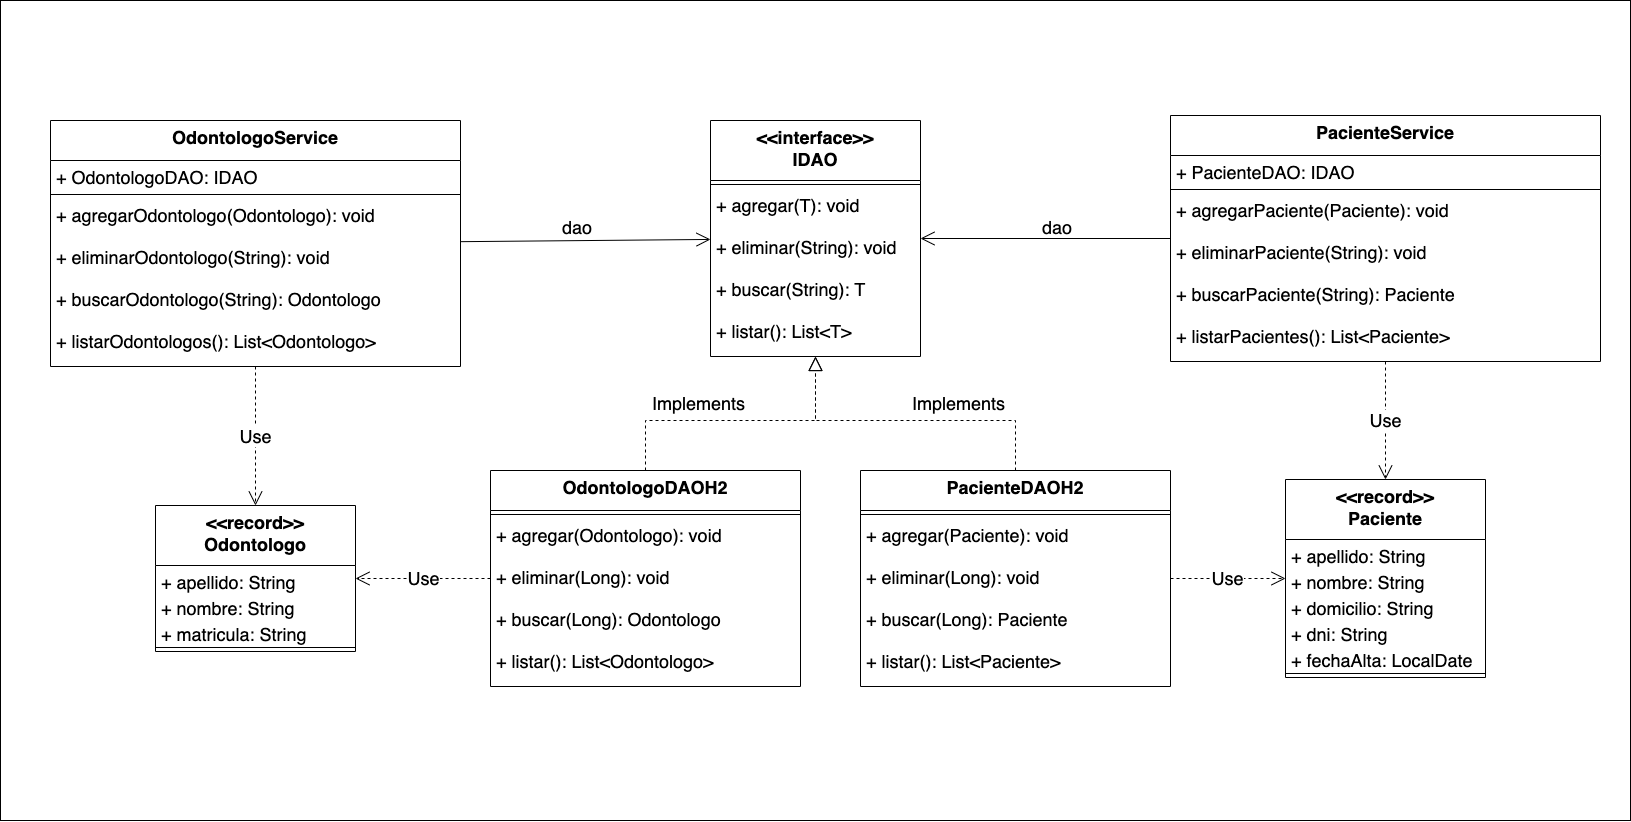

The diagram above was exported from draw.io. Its source (the exported page's mxGraphModel, read from the mxfile embedded in the PNG):
<mxGraphModel dx="2037" dy="1099" grid="1" gridSize="10" guides="1" tooltips="1" connect="1" arrows="1" fold="1" page="1" pageScale="1" pageWidth="827" pageHeight="1169" math="0" shadow="0">
  <root>
    <mxCell id="0" />
    <mxCell id="1" parent="0" />
    <mxCell id="07uXWTQGy_PxOzzcTxGA-80" value="" style="rounded=0;whiteSpace=wrap;html=1;fontSize=18;" parent="1" vertex="1">
      <mxGeometry x="10" y="50" width="1630" height="820" as="geometry" />
    </mxCell>
    <mxCell id="07uXWTQGy_PxOzzcTxGA-14" value="&lt;&lt;interface&gt;&gt;&#10;IDAO" style="swimlane;fontStyle=1;align=center;verticalAlign=top;childLayout=stackLayout;horizontal=1;startSize=60;horizontalStack=0;resizeParent=1;resizeParentMax=0;resizeLast=0;collapsible=1;marginBottom=0;fontSize=18;" parent="1" vertex="1">
      <mxGeometry x="720" y="170" width="210" height="236" as="geometry" />
    </mxCell>
    <mxCell id="07uXWTQGy_PxOzzcTxGA-16" value="" style="line;strokeWidth=1;fillColor=none;align=left;verticalAlign=middle;spacingTop=-1;spacingLeft=3;spacingRight=3;rotatable=0;labelPosition=right;points=[];portConstraint=eastwest;strokeColor=inherit;fontSize=18;" parent="07uXWTQGy_PxOzzcTxGA-14" vertex="1">
      <mxGeometry y="60" width="210" height="8" as="geometry" />
    </mxCell>
    <mxCell id="07uXWTQGy_PxOzzcTxGA-17" value="+ agregar(T): void" style="text;strokeColor=none;fillColor=none;align=left;verticalAlign=top;spacingLeft=4;spacingRight=4;overflow=hidden;rotatable=0;points=[[0,0.5],[1,0.5]];portConstraint=eastwest;fontSize=18;" parent="07uXWTQGy_PxOzzcTxGA-14" vertex="1">
      <mxGeometry y="68" width="210" height="42" as="geometry" />
    </mxCell>
    <mxCell id="07uXWTQGy_PxOzzcTxGA-21" value="+ eliminar(String): void" style="text;strokeColor=none;fillColor=none;align=left;verticalAlign=top;spacingLeft=4;spacingRight=4;overflow=hidden;rotatable=0;points=[[0,0.5],[1,0.5]];portConstraint=eastwest;fontSize=18;" parent="07uXWTQGy_PxOzzcTxGA-14" vertex="1">
      <mxGeometry y="110" width="210" height="42" as="geometry" />
    </mxCell>
    <mxCell id="07uXWTQGy_PxOzzcTxGA-22" value="+ buscar(String): T" style="text;strokeColor=none;fillColor=none;align=left;verticalAlign=top;spacingLeft=4;spacingRight=4;overflow=hidden;rotatable=0;points=[[0,0.5],[1,0.5]];portConstraint=eastwest;fontSize=18;" parent="07uXWTQGy_PxOzzcTxGA-14" vertex="1">
      <mxGeometry y="152" width="210" height="42" as="geometry" />
    </mxCell>
    <mxCell id="07uXWTQGy_PxOzzcTxGA-23" value="+ listar(): List&lt;T&gt;" style="text;strokeColor=none;fillColor=none;align=left;verticalAlign=top;spacingLeft=4;spacingRight=4;overflow=hidden;rotatable=0;points=[[0,0.5],[1,0.5]];portConstraint=eastwest;fontSize=18;" parent="07uXWTQGy_PxOzzcTxGA-14" vertex="1">
      <mxGeometry y="194" width="210" height="42" as="geometry" />
    </mxCell>
    <mxCell id="07uXWTQGy_PxOzzcTxGA-25" value="OdontologoDAOH2" style="swimlane;fontStyle=1;align=center;verticalAlign=top;childLayout=stackLayout;horizontal=1;startSize=40;horizontalStack=0;resizeParent=1;resizeParentMax=0;resizeLast=0;collapsible=1;marginBottom=0;fontSize=18;" parent="1" vertex="1">
      <mxGeometry x="500" y="520" width="310" height="216" as="geometry" />
    </mxCell>
    <mxCell id="07uXWTQGy_PxOzzcTxGA-26" value="" style="line;strokeWidth=1;fillColor=none;align=left;verticalAlign=middle;spacingTop=-1;spacingLeft=3;spacingRight=3;rotatable=0;labelPosition=right;points=[];portConstraint=eastwest;strokeColor=inherit;fontSize=18;" parent="07uXWTQGy_PxOzzcTxGA-25" vertex="1">
      <mxGeometry y="40" width="310" height="8" as="geometry" />
    </mxCell>
    <mxCell id="07uXWTQGy_PxOzzcTxGA-27" value="+ agregar(Odontologo): void" style="text;strokeColor=none;fillColor=none;align=left;verticalAlign=top;spacingLeft=4;spacingRight=4;overflow=hidden;rotatable=0;points=[[0,0.5],[1,0.5]];portConstraint=eastwest;fontSize=18;" parent="07uXWTQGy_PxOzzcTxGA-25" vertex="1">
      <mxGeometry y="48" width="310" height="42" as="geometry" />
    </mxCell>
    <mxCell id="07uXWTQGy_PxOzzcTxGA-28" value="+ eliminar(Long): void" style="text;strokeColor=none;fillColor=none;align=left;verticalAlign=top;spacingLeft=4;spacingRight=4;overflow=hidden;rotatable=0;points=[[0,0.5],[1,0.5]];portConstraint=eastwest;fontSize=18;" parent="07uXWTQGy_PxOzzcTxGA-25" vertex="1">
      <mxGeometry y="90" width="310" height="42" as="geometry" />
    </mxCell>
    <mxCell id="07uXWTQGy_PxOzzcTxGA-29" value="+ buscar(Long): Odontologo" style="text;strokeColor=none;fillColor=none;align=left;verticalAlign=top;spacingLeft=4;spacingRight=4;overflow=hidden;rotatable=0;points=[[0,0.5],[1,0.5]];portConstraint=eastwest;fontSize=18;" parent="07uXWTQGy_PxOzzcTxGA-25" vertex="1">
      <mxGeometry y="132" width="310" height="42" as="geometry" />
    </mxCell>
    <mxCell id="07uXWTQGy_PxOzzcTxGA-30" value="+ listar(): List&lt;Odontologo&gt;" style="text;strokeColor=none;fillColor=none;align=left;verticalAlign=top;spacingLeft=4;spacingRight=4;overflow=hidden;rotatable=0;points=[[0,0.5],[1,0.5]];portConstraint=eastwest;fontSize=18;" parent="07uXWTQGy_PxOzzcTxGA-25" vertex="1">
      <mxGeometry y="174" width="310" height="42" as="geometry" />
    </mxCell>
    <mxCell id="07uXWTQGy_PxOzzcTxGA-31" value="PacienteDAOH2" style="swimlane;fontStyle=1;align=center;verticalAlign=top;childLayout=stackLayout;horizontal=1;startSize=40;horizontalStack=0;resizeParent=1;resizeParentMax=0;resizeLast=0;collapsible=1;marginBottom=0;fontSize=18;" parent="1" vertex="1">
      <mxGeometry x="870" y="520" width="310" height="216" as="geometry" />
    </mxCell>
    <mxCell id="07uXWTQGy_PxOzzcTxGA-32" value="" style="line;strokeWidth=1;fillColor=none;align=left;verticalAlign=middle;spacingTop=-1;spacingLeft=3;spacingRight=3;rotatable=0;labelPosition=right;points=[];portConstraint=eastwest;strokeColor=inherit;fontSize=18;" parent="07uXWTQGy_PxOzzcTxGA-31" vertex="1">
      <mxGeometry y="40" width="310" height="8" as="geometry" />
    </mxCell>
    <mxCell id="07uXWTQGy_PxOzzcTxGA-33" value="+ agregar(Paciente): void" style="text;strokeColor=none;fillColor=none;align=left;verticalAlign=top;spacingLeft=4;spacingRight=4;overflow=hidden;rotatable=0;points=[[0,0.5],[1,0.5]];portConstraint=eastwest;fontSize=18;" parent="07uXWTQGy_PxOzzcTxGA-31" vertex="1">
      <mxGeometry y="48" width="310" height="42" as="geometry" />
    </mxCell>
    <mxCell id="07uXWTQGy_PxOzzcTxGA-34" value="+ eliminar(Long): void" style="text;strokeColor=none;fillColor=none;align=left;verticalAlign=top;spacingLeft=4;spacingRight=4;overflow=hidden;rotatable=0;points=[[0,0.5],[1,0.5]];portConstraint=eastwest;fontSize=18;" parent="07uXWTQGy_PxOzzcTxGA-31" vertex="1">
      <mxGeometry y="90" width="310" height="42" as="geometry" />
    </mxCell>
    <mxCell id="07uXWTQGy_PxOzzcTxGA-35" value="+ buscar(Long): Paciente" style="text;strokeColor=none;fillColor=none;align=left;verticalAlign=top;spacingLeft=4;spacingRight=4;overflow=hidden;rotatable=0;points=[[0,0.5],[1,0.5]];portConstraint=eastwest;fontSize=18;" parent="07uXWTQGy_PxOzzcTxGA-31" vertex="1">
      <mxGeometry y="132" width="310" height="42" as="geometry" />
    </mxCell>
    <mxCell id="07uXWTQGy_PxOzzcTxGA-36" value="+ listar(): List&lt;Paciente&gt;" style="text;strokeColor=none;fillColor=none;align=left;verticalAlign=top;spacingLeft=4;spacingRight=4;overflow=hidden;rotatable=0;points=[[0,0.5],[1,0.5]];portConstraint=eastwest;fontSize=18;" parent="07uXWTQGy_PxOzzcTxGA-31" vertex="1">
      <mxGeometry y="174" width="310" height="42" as="geometry" />
    </mxCell>
    <mxCell id="07uXWTQGy_PxOzzcTxGA-37" value="" style="endArrow=block;dashed=1;endFill=0;endSize=12;html=1;rounded=0;fontSize=18;" parent="1" source="07uXWTQGy_PxOzzcTxGA-25" target="07uXWTQGy_PxOzzcTxGA-14" edge="1">
      <mxGeometry width="160" relative="1" as="geometry">
        <mxPoint x="730" y="430" as="sourcePoint" />
        <mxPoint x="860" y="470" as="targetPoint" />
        <Array as="points">
          <mxPoint x="655" y="470" />
          <mxPoint x="825" y="470" />
        </Array>
      </mxGeometry>
    </mxCell>
    <mxCell id="07uXWTQGy_PxOzzcTxGA-38" value="" style="endArrow=block;dashed=1;endFill=0;endSize=12;html=1;rounded=0;fontSize=18;" parent="1" source="07uXWTQGy_PxOzzcTxGA-31" target="07uXWTQGy_PxOzzcTxGA-14" edge="1">
      <mxGeometry width="160" relative="1" as="geometry">
        <mxPoint x="730" y="430" as="sourcePoint" />
        <mxPoint x="890" y="430" as="targetPoint" />
        <Array as="points">
          <mxPoint x="1025" y="470" />
          <mxPoint x="825" y="470" />
        </Array>
      </mxGeometry>
    </mxCell>
    <mxCell id="07uXWTQGy_PxOzzcTxGA-39" value="OdontologoService" style="swimlane;fontStyle=1;align=center;verticalAlign=top;childLayout=stackLayout;horizontal=1;startSize=40;horizontalStack=0;resizeParent=1;resizeParentMax=0;resizeLast=0;collapsible=1;marginBottom=0;fontSize=18;" parent="1" vertex="1">
      <mxGeometry x="60" y="170" width="410" height="246" as="geometry" />
    </mxCell>
    <mxCell id="07uXWTQGy_PxOzzcTxGA-52" value="+ OdontologoDAO: IDAO" style="text;strokeColor=none;fillColor=none;align=left;verticalAlign=top;spacingLeft=4;spacingRight=4;overflow=hidden;rotatable=0;points=[[0,0.5],[1,0.5]];portConstraint=eastwest;fontSize=18;" parent="07uXWTQGy_PxOzzcTxGA-39" vertex="1">
      <mxGeometry y="40" width="410" height="30" as="geometry" />
    </mxCell>
    <mxCell id="07uXWTQGy_PxOzzcTxGA-40" value="" style="line;strokeWidth=1;fillColor=none;align=left;verticalAlign=middle;spacingTop=-1;spacingLeft=3;spacingRight=3;rotatable=0;labelPosition=right;points=[];portConstraint=eastwest;strokeColor=inherit;fontSize=18;" parent="07uXWTQGy_PxOzzcTxGA-39" vertex="1">
      <mxGeometry y="70" width="410" height="8" as="geometry" />
    </mxCell>
    <mxCell id="07uXWTQGy_PxOzzcTxGA-41" value="+ agregarOdontologo(Odontologo): void" style="text;strokeColor=none;fillColor=none;align=left;verticalAlign=top;spacingLeft=4;spacingRight=4;overflow=hidden;rotatable=0;points=[[0,0.5],[1,0.5]];portConstraint=eastwest;fontSize=18;" parent="07uXWTQGy_PxOzzcTxGA-39" vertex="1">
      <mxGeometry y="78" width="410" height="42" as="geometry" />
    </mxCell>
    <mxCell id="07uXWTQGy_PxOzzcTxGA-42" value="+ eliminarOdontologo(String): void" style="text;strokeColor=none;fillColor=none;align=left;verticalAlign=top;spacingLeft=4;spacingRight=4;overflow=hidden;rotatable=0;points=[[0,0.5],[1,0.5]];portConstraint=eastwest;fontSize=18;" parent="07uXWTQGy_PxOzzcTxGA-39" vertex="1">
      <mxGeometry y="120" width="410" height="42" as="geometry" />
    </mxCell>
    <mxCell id="07uXWTQGy_PxOzzcTxGA-43" value="+ buscarOdontologo(String): Odontologo" style="text;strokeColor=none;fillColor=none;align=left;verticalAlign=top;spacingLeft=4;spacingRight=4;overflow=hidden;rotatable=0;points=[[0,0.5],[1,0.5]];portConstraint=eastwest;fontSize=18;" parent="07uXWTQGy_PxOzzcTxGA-39" vertex="1">
      <mxGeometry y="162" width="410" height="42" as="geometry" />
    </mxCell>
    <mxCell id="07uXWTQGy_PxOzzcTxGA-44" value="+ listarOdontologos(): List&lt;Odontologo&gt;" style="text;strokeColor=none;fillColor=none;align=left;verticalAlign=top;spacingLeft=4;spacingRight=4;overflow=hidden;rotatable=0;points=[[0,0.5],[1,0.5]];portConstraint=eastwest;fontSize=18;" parent="07uXWTQGy_PxOzzcTxGA-39" vertex="1">
      <mxGeometry y="204" width="410" height="42" as="geometry" />
    </mxCell>
    <mxCell id="07uXWTQGy_PxOzzcTxGA-45" value="PacienteService" style="swimlane;fontStyle=1;align=center;verticalAlign=top;childLayout=stackLayout;horizontal=1;startSize=40;horizontalStack=0;resizeParent=1;resizeParentMax=0;resizeLast=0;collapsible=1;marginBottom=0;fontSize=18;" parent="1" vertex="1">
      <mxGeometry x="1180" y="165" width="430" height="246" as="geometry" />
    </mxCell>
    <mxCell id="07uXWTQGy_PxOzzcTxGA-53" value="+ PacienteDAO: IDAO" style="text;strokeColor=none;fillColor=none;align=left;verticalAlign=top;spacingLeft=4;spacingRight=4;overflow=hidden;rotatable=0;points=[[0,0.5],[1,0.5]];portConstraint=eastwest;fontSize=18;" parent="07uXWTQGy_PxOzzcTxGA-45" vertex="1">
      <mxGeometry y="40" width="430" height="30" as="geometry" />
    </mxCell>
    <mxCell id="07uXWTQGy_PxOzzcTxGA-46" value="" style="line;strokeWidth=1;fillColor=none;align=left;verticalAlign=middle;spacingTop=-1;spacingLeft=3;spacingRight=3;rotatable=0;labelPosition=right;points=[];portConstraint=eastwest;strokeColor=inherit;fontSize=18;" parent="07uXWTQGy_PxOzzcTxGA-45" vertex="1">
      <mxGeometry y="70" width="430" height="8" as="geometry" />
    </mxCell>
    <mxCell id="07uXWTQGy_PxOzzcTxGA-47" value="+ agregarPaciente(Paciente): void" style="text;strokeColor=none;fillColor=none;align=left;verticalAlign=top;spacingLeft=4;spacingRight=4;overflow=hidden;rotatable=0;points=[[0,0.5],[1,0.5]];portConstraint=eastwest;fontSize=18;" parent="07uXWTQGy_PxOzzcTxGA-45" vertex="1">
      <mxGeometry y="78" width="430" height="42" as="geometry" />
    </mxCell>
    <mxCell id="07uXWTQGy_PxOzzcTxGA-48" value="+ eliminarPaciente(String): void" style="text;strokeColor=none;fillColor=none;align=left;verticalAlign=top;spacingLeft=4;spacingRight=4;overflow=hidden;rotatable=0;points=[[0,0.5],[1,0.5]];portConstraint=eastwest;fontSize=18;" parent="07uXWTQGy_PxOzzcTxGA-45" vertex="1">
      <mxGeometry y="120" width="430" height="42" as="geometry" />
    </mxCell>
    <mxCell id="07uXWTQGy_PxOzzcTxGA-49" value="+ buscarPaciente(String): Paciente" style="text;strokeColor=none;fillColor=none;align=left;verticalAlign=top;spacingLeft=4;spacingRight=4;overflow=hidden;rotatable=0;points=[[0,0.5],[1,0.5]];portConstraint=eastwest;fontSize=18;" parent="07uXWTQGy_PxOzzcTxGA-45" vertex="1">
      <mxGeometry y="162" width="430" height="42" as="geometry" />
    </mxCell>
    <mxCell id="07uXWTQGy_PxOzzcTxGA-50" value="+ listarPacientes(): List&lt;Paciente&gt;" style="text;strokeColor=none;fillColor=none;align=left;verticalAlign=top;spacingLeft=4;spacingRight=4;overflow=hidden;rotatable=0;points=[[0,0.5],[1,0.5]];portConstraint=eastwest;fontSize=18;" parent="07uXWTQGy_PxOzzcTxGA-45" vertex="1">
      <mxGeometry y="204" width="430" height="42" as="geometry" />
    </mxCell>
    <mxCell id="07uXWTQGy_PxOzzcTxGA-54" value="" style="endArrow=open;endFill=1;endSize=12;html=1;rounded=0;fontSize=18;" parent="1" source="07uXWTQGy_PxOzzcTxGA-39" target="07uXWTQGy_PxOzzcTxGA-14" edge="1">
      <mxGeometry width="160" relative="1" as="geometry">
        <mxPoint x="600" y="307.5" as="sourcePoint" />
        <mxPoint x="760" y="307.5" as="targetPoint" />
      </mxGeometry>
    </mxCell>
    <mxCell id="07uXWTQGy_PxOzzcTxGA-55" value="" style="endArrow=open;endFill=1;endSize=12;html=1;rounded=0;fontSize=18;" parent="1" source="07uXWTQGy_PxOzzcTxGA-45" target="07uXWTQGy_PxOzzcTxGA-14" edge="1">
      <mxGeometry width="160" relative="1" as="geometry">
        <mxPoint x="780" y="450" as="sourcePoint" />
        <mxPoint x="940" y="450" as="targetPoint" />
      </mxGeometry>
    </mxCell>
    <mxCell id="07uXWTQGy_PxOzzcTxGA-56" value="&lt;&lt;record&gt;&gt;&#10;Odontologo" style="swimlane;fontStyle=1;align=center;verticalAlign=top;childLayout=stackLayout;horizontal=1;startSize=60;horizontalStack=0;resizeParent=1;resizeParentMax=0;resizeLast=0;collapsible=1;marginBottom=0;fontSize=18;" parent="1" vertex="1">
      <mxGeometry x="165" y="555" width="200" height="146" as="geometry" />
    </mxCell>
    <mxCell id="07uXWTQGy_PxOzzcTxGA-57" value="+ apellido: String" style="text;strokeColor=none;fillColor=none;align=left;verticalAlign=top;spacingLeft=4;spacingRight=4;overflow=hidden;rotatable=0;points=[[0,0.5],[1,0.5]];portConstraint=eastwest;fontSize=18;" parent="07uXWTQGy_PxOzzcTxGA-56" vertex="1">
      <mxGeometry y="60" width="200" height="26" as="geometry" />
    </mxCell>
    <mxCell id="07uXWTQGy_PxOzzcTxGA-60" value="+ nombre: String" style="text;strokeColor=none;fillColor=none;align=left;verticalAlign=top;spacingLeft=4;spacingRight=4;overflow=hidden;rotatable=0;points=[[0,0.5],[1,0.5]];portConstraint=eastwest;fontSize=18;" parent="07uXWTQGy_PxOzzcTxGA-56" vertex="1">
      <mxGeometry y="86" width="200" height="26" as="geometry" />
    </mxCell>
    <mxCell id="07uXWTQGy_PxOzzcTxGA-61" value="+ matricula: String" style="text;strokeColor=none;fillColor=none;align=left;verticalAlign=top;spacingLeft=4;spacingRight=4;overflow=hidden;rotatable=0;points=[[0,0.5],[1,0.5]];portConstraint=eastwest;fontSize=18;" parent="07uXWTQGy_PxOzzcTxGA-56" vertex="1">
      <mxGeometry y="112" width="200" height="26" as="geometry" />
    </mxCell>
    <mxCell id="07uXWTQGy_PxOzzcTxGA-58" value="" style="line;strokeWidth=1;fillColor=none;align=left;verticalAlign=middle;spacingTop=-1;spacingLeft=3;spacingRight=3;rotatable=0;labelPosition=right;points=[];portConstraint=eastwest;strokeColor=inherit;fontSize=18;" parent="07uXWTQGy_PxOzzcTxGA-56" vertex="1">
      <mxGeometry y="138" width="200" height="8" as="geometry" />
    </mxCell>
    <mxCell id="07uXWTQGy_PxOzzcTxGA-63" value="&lt;&lt;record&gt;&gt;&#10;Paciente" style="swimlane;fontStyle=1;align=center;verticalAlign=top;childLayout=stackLayout;horizontal=1;startSize=60;horizontalStack=0;resizeParent=1;resizeParentMax=0;resizeLast=0;collapsible=1;marginBottom=0;fontSize=18;" parent="1" vertex="1">
      <mxGeometry x="1295" y="529" width="200" height="198" as="geometry" />
    </mxCell>
    <mxCell id="07uXWTQGy_PxOzzcTxGA-64" value="+ apellido: String" style="text;strokeColor=none;fillColor=none;align=left;verticalAlign=top;spacingLeft=4;spacingRight=4;overflow=hidden;rotatable=0;points=[[0,0.5],[1,0.5]];portConstraint=eastwest;fontSize=18;" parent="07uXWTQGy_PxOzzcTxGA-63" vertex="1">
      <mxGeometry y="60" width="200" height="26" as="geometry" />
    </mxCell>
    <mxCell id="07uXWTQGy_PxOzzcTxGA-65" value="+ nombre: String" style="text;strokeColor=none;fillColor=none;align=left;verticalAlign=top;spacingLeft=4;spacingRight=4;overflow=hidden;rotatable=0;points=[[0,0.5],[1,0.5]];portConstraint=eastwest;fontSize=18;" parent="07uXWTQGy_PxOzzcTxGA-63" vertex="1">
      <mxGeometry y="86" width="200" height="26" as="geometry" />
    </mxCell>
    <mxCell id="07uXWTQGy_PxOzzcTxGA-66" value="+ domicilio: String" style="text;strokeColor=none;fillColor=none;align=left;verticalAlign=top;spacingLeft=4;spacingRight=4;overflow=hidden;rotatable=0;points=[[0,0.5],[1,0.5]];portConstraint=eastwest;fontSize=18;" parent="07uXWTQGy_PxOzzcTxGA-63" vertex="1">
      <mxGeometry y="112" width="200" height="26" as="geometry" />
    </mxCell>
    <mxCell id="07uXWTQGy_PxOzzcTxGA-68" value="+ dni: String" style="text;strokeColor=none;fillColor=none;align=left;verticalAlign=top;spacingLeft=4;spacingRight=4;overflow=hidden;rotatable=0;points=[[0,0.5],[1,0.5]];portConstraint=eastwest;fontSize=18;" parent="07uXWTQGy_PxOzzcTxGA-63" vertex="1">
      <mxGeometry y="138" width="200" height="26" as="geometry" />
    </mxCell>
    <mxCell id="07uXWTQGy_PxOzzcTxGA-69" value="+ fechaAlta: LocalDate" style="text;strokeColor=none;fillColor=none;align=left;verticalAlign=top;spacingLeft=4;spacingRight=4;overflow=hidden;rotatable=0;points=[[0,0.5],[1,0.5]];portConstraint=eastwest;fontSize=18;" parent="07uXWTQGy_PxOzzcTxGA-63" vertex="1">
      <mxGeometry y="164" width="200" height="26" as="geometry" />
    </mxCell>
    <mxCell id="07uXWTQGy_PxOzzcTxGA-67" value="" style="line;strokeWidth=1;fillColor=none;align=left;verticalAlign=middle;spacingTop=-1;spacingLeft=3;spacingRight=3;rotatable=0;labelPosition=right;points=[];portConstraint=eastwest;strokeColor=inherit;fontSize=18;" parent="07uXWTQGy_PxOzzcTxGA-63" vertex="1">
      <mxGeometry y="190" width="200" height="8" as="geometry" />
    </mxCell>
    <mxCell id="07uXWTQGy_PxOzzcTxGA-70" value="Use" style="endArrow=open;endSize=12;dashed=1;html=1;rounded=0;fontSize=18;" parent="1" source="07uXWTQGy_PxOzzcTxGA-39" target="07uXWTQGy_PxOzzcTxGA-56" edge="1">
      <mxGeometry width="160" relative="1" as="geometry">
        <mxPoint x="970" y="380" as="sourcePoint" />
        <mxPoint x="1130" y="380" as="targetPoint" />
      </mxGeometry>
    </mxCell>
    <mxCell id="07uXWTQGy_PxOzzcTxGA-71" value="Use" style="endArrow=open;endSize=12;dashed=1;html=1;rounded=0;fontSize=18;" parent="1" source="07uXWTQGy_PxOzzcTxGA-45" target="07uXWTQGy_PxOzzcTxGA-63" edge="1">
      <mxGeometry width="160" relative="1" as="geometry">
        <mxPoint x="970" y="380" as="sourcePoint" />
        <mxPoint x="1130" y="380" as="targetPoint" />
      </mxGeometry>
    </mxCell>
    <mxCell id="07uXWTQGy_PxOzzcTxGA-72" value="Use" style="endArrow=open;endSize=12;dashed=1;html=1;rounded=0;fontSize=18;" parent="1" source="07uXWTQGy_PxOzzcTxGA-25" target="07uXWTQGy_PxOzzcTxGA-56" edge="1">
      <mxGeometry width="160" relative="1" as="geometry">
        <mxPoint x="970" y="460" as="sourcePoint" />
        <mxPoint x="1130" y="460" as="targetPoint" />
      </mxGeometry>
    </mxCell>
    <mxCell id="07uXWTQGy_PxOzzcTxGA-73" value="Use" style="endArrow=open;endSize=12;dashed=1;html=1;rounded=0;fontSize=18;" parent="1" source="07uXWTQGy_PxOzzcTxGA-31" target="07uXWTQGy_PxOzzcTxGA-63" edge="1">
      <mxGeometry width="160" relative="1" as="geometry">
        <mxPoint x="970" y="460" as="sourcePoint" />
        <mxPoint x="1130" y="460" as="targetPoint" />
      </mxGeometry>
    </mxCell>
    <mxCell id="07uXWTQGy_PxOzzcTxGA-74" value="&lt;div style=&quot;text-align: center;&quot;&gt;&lt;span style=&quot;background-color: rgb(255, 255, 255);&quot;&gt;dao&lt;/span&gt;&lt;/div&gt;" style="text;whiteSpace=wrap;html=1;fontSize=18;" parent="1" vertex="1">
      <mxGeometry x="570" y="260" width="40" height="30" as="geometry" />
    </mxCell>
    <mxCell id="07uXWTQGy_PxOzzcTxGA-75" value="&lt;div style=&quot;text-align: center;&quot;&gt;&lt;span style=&quot;background-color: rgb(255, 255, 255);&quot;&gt;dao&lt;/span&gt;&lt;/div&gt;" style="text;whiteSpace=wrap;html=1;fontSize=18;" parent="1" vertex="1">
      <mxGeometry x="1050" y="260" width="40" height="30" as="geometry" />
    </mxCell>
    <mxCell id="07uXWTQGy_PxOzzcTxGA-77" value="&lt;div style=&quot;text-align: center;&quot;&gt;&lt;span style=&quot;background-color: rgb(255, 255, 255);&quot;&gt;Implements&lt;/span&gt;&lt;/div&gt;" style="text;whiteSpace=wrap;html=1;fontSize=18;" parent="1" vertex="1">
      <mxGeometry x="660" y="436" width="100" height="30" as="geometry" />
    </mxCell>
    <mxCell id="07uXWTQGy_PxOzzcTxGA-78" value="&lt;div style=&quot;text-align: center;&quot;&gt;&lt;span style=&quot;background-color: rgb(255, 255, 255);&quot;&gt;Implements&lt;/span&gt;&lt;/div&gt;" style="text;whiteSpace=wrap;html=1;fontSize=18;" parent="1" vertex="1">
      <mxGeometry x="920" y="436" width="100" height="30" as="geometry" />
    </mxCell>
  </root>
</mxGraphModel>